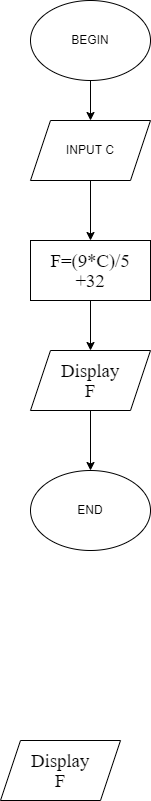

The diagram above was exported from draw.io. Its source (the exported page's mxGraphModel, read from the mxfile embedded in the PNG):
<mxGraphModel dx="868" dy="425" grid="1" gridSize="10" guides="1" tooltips="1" connect="1" arrows="1" fold="1" page="1" pageScale="1" pageWidth="827" pageHeight="1169" math="0" shadow="0">
  <root>
    <mxCell id="WIyWlLk6GJQsqaUBKTNV-0" />
    <mxCell id="WIyWlLk6GJQsqaUBKTNV-1" parent="WIyWlLk6GJQsqaUBKTNV-0" />
    <mxCell id="5T6wndc3QDk-qTUIVS3p-6" style="edgeStyle=orthogonalEdgeStyle;rounded=0;orthogonalLoop=1;jettySize=auto;html=1;exitX=0.5;exitY=1;exitDx=0;exitDy=0;" edge="1" parent="WIyWlLk6GJQsqaUBKTNV-1" source="5T6wndc3QDk-qTUIVS3p-0" target="5T6wndc3QDk-qTUIVS3p-1">
      <mxGeometry relative="1" as="geometry" />
    </mxCell>
    <mxCell id="5T6wndc3QDk-qTUIVS3p-0" value="BEGIN" style="ellipse;whiteSpace=wrap;html=1;" vertex="1" parent="WIyWlLk6GJQsqaUBKTNV-1">
      <mxGeometry x="220" y="90" width="120" height="80" as="geometry" />
    </mxCell>
    <mxCell id="5T6wndc3QDk-qTUIVS3p-7" style="edgeStyle=orthogonalEdgeStyle;rounded=0;orthogonalLoop=1;jettySize=auto;html=1;exitX=0.5;exitY=1;exitDx=0;exitDy=0;entryX=0.5;entryY=0;entryDx=0;entryDy=0;" edge="1" parent="WIyWlLk6GJQsqaUBKTNV-1" source="5T6wndc3QDk-qTUIVS3p-1" target="5T6wndc3QDk-qTUIVS3p-2">
      <mxGeometry relative="1" as="geometry" />
    </mxCell>
    <mxCell id="5T6wndc3QDk-qTUIVS3p-1" value="INPUT C" style="shape=parallelogram;perimeter=parallelogramPerimeter;whiteSpace=wrap;html=1;fixedSize=1;" vertex="1" parent="WIyWlLk6GJQsqaUBKTNV-1">
      <mxGeometry x="220" y="210" width="120" height="60" as="geometry" />
    </mxCell>
    <mxCell id="5T6wndc3QDk-qTUIVS3p-8" style="edgeStyle=orthogonalEdgeStyle;rounded=0;orthogonalLoop=1;jettySize=auto;html=1;exitX=0.5;exitY=1;exitDx=0;exitDy=0;entryX=0.5;entryY=0;entryDx=0;entryDy=0;" edge="1" parent="WIyWlLk6GJQsqaUBKTNV-1" source="5T6wndc3QDk-qTUIVS3p-2" target="5T6wndc3QDk-qTUIVS3p-3">
      <mxGeometry relative="1" as="geometry" />
    </mxCell>
    <mxCell id="5T6wndc3QDk-qTUIVS3p-2" value="&lt;span style=&quot;font-size: 14.0pt ; line-height: 107% ; font-family: &amp;#34;times new roman&amp;#34; , serif&quot;&gt;F=(9*C)/5&lt;br/&gt;+32&lt;/span&gt;" style="rounded=0;whiteSpace=wrap;html=1;" vertex="1" parent="WIyWlLk6GJQsqaUBKTNV-1">
      <mxGeometry x="220" y="330" width="120" height="60" as="geometry" />
    </mxCell>
    <mxCell id="5T6wndc3QDk-qTUIVS3p-9" style="edgeStyle=orthogonalEdgeStyle;rounded=0;orthogonalLoop=1;jettySize=auto;html=1;exitX=0.5;exitY=1;exitDx=0;exitDy=0;entryX=0.5;entryY=0;entryDx=0;entryDy=0;" edge="1" parent="WIyWlLk6GJQsqaUBKTNV-1" source="5T6wndc3QDk-qTUIVS3p-3" target="5T6wndc3QDk-qTUIVS3p-5">
      <mxGeometry relative="1" as="geometry" />
    </mxCell>
    <mxCell id="5T6wndc3QDk-qTUIVS3p-3" value="&lt;span style=&quot;font-size: 14.0pt ; line-height: 107% ; font-family: &amp;#34;times new roman&amp;#34; , serif&quot;&gt;Display&lt;br/&gt;F&lt;/span&gt;" style="shape=parallelogram;perimeter=parallelogramPerimeter;whiteSpace=wrap;html=1;fixedSize=1;" vertex="1" parent="WIyWlLk6GJQsqaUBKTNV-1">
      <mxGeometry x="220" y="440" width="120" height="60" as="geometry" />
    </mxCell>
    <mxCell id="5T6wndc3QDk-qTUIVS3p-4" value="&lt;span style=&quot;font-size: 14.0pt ; line-height: 107% ; font-family: &amp;#34;times new roman&amp;#34; , serif&quot;&gt;Display&lt;br/&gt;F&lt;/span&gt;" style="shape=parallelogram;perimeter=parallelogramPerimeter;whiteSpace=wrap;html=1;fixedSize=1;" vertex="1" parent="WIyWlLk6GJQsqaUBKTNV-1">
      <mxGeometry x="190" y="830" width="120" height="60" as="geometry" />
    </mxCell>
    <mxCell id="5T6wndc3QDk-qTUIVS3p-5" value="END" style="ellipse;whiteSpace=wrap;html=1;" vertex="1" parent="WIyWlLk6GJQsqaUBKTNV-1">
      <mxGeometry x="220" y="560" width="120" height="80" as="geometry" />
    </mxCell>
  </root>
</mxGraphModel>